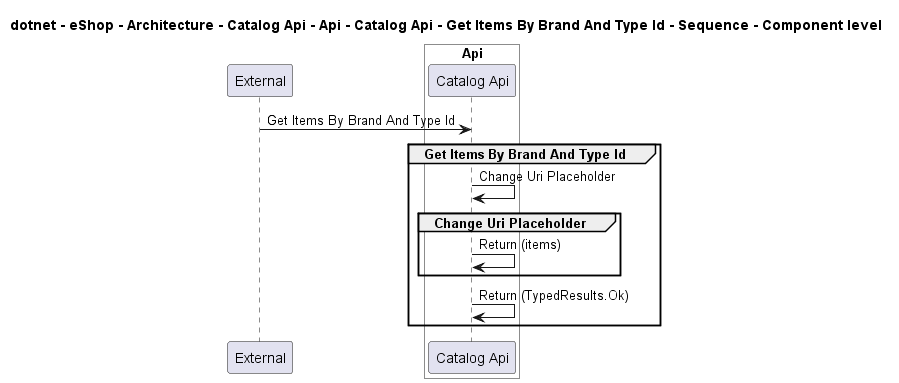

The diagram above was rendered by PlantUML. Its source (embedded in the PNG):
@startuml

title dotnet - eShop - Architecture - Catalog Api - Api - Catalog Api - Get Items By Brand And Type Id - Sequence - Component level

participant "External" as C4InterFlow.SoftwareSystems.ExternalSystem

box "Catalog Api" #White
    
box "Api" #White
    participant "Catalog Api" as dotnet.eShop.Architecture.SoftwareSystems.CatalogApi.Containers.Api.Components.CatalogApi
end box

end box


C4InterFlow.SoftwareSystems.ExternalSystem -> dotnet.eShop.Architecture.SoftwareSystems.CatalogApi.Containers.Api.Components.CatalogApi : Get Items By Brand And Type Id
group Get Items By Brand And Type Id
dotnet.eShop.Architecture.SoftwareSystems.CatalogApi.Containers.Api.Components.CatalogApi -> dotnet.eShop.Architecture.SoftwareSystems.CatalogApi.Containers.Api.Components.CatalogApi : Change Uri Placeholder
group Change Uri Placeholder
dotnet.eShop.Architecture.SoftwareSystems.CatalogApi.Containers.Api.Components.CatalogApi -> dotnet.eShop.Architecture.SoftwareSystems.CatalogApi.Containers.Api.Components.CatalogApi : Return (items)
end
dotnet.eShop.Architecture.SoftwareSystems.CatalogApi.Containers.Api.Components.CatalogApi -> dotnet.eShop.Architecture.SoftwareSystems.CatalogApi.Containers.Api.Components.CatalogApi : Return (TypedResults.Ok)
end


@enduml